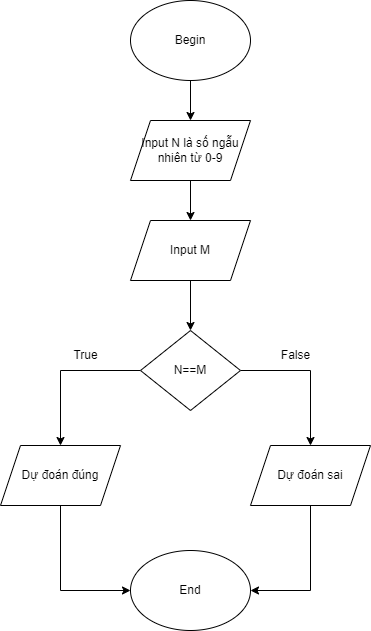

The diagram above was exported from draw.io. Its source (the exported page's mxGraphModel, read from the mxfile embedded in the PNG):
<mxGraphModel dx="1006" dy="505" grid="1" gridSize="10" guides="1" tooltips="1" connect="1" arrows="1" fold="1" page="1" pageScale="1" pageWidth="827" pageHeight="1169" math="0" shadow="0">
  <root>
    <mxCell id="WIyWlLk6GJQsqaUBKTNV-0" />
    <mxCell id="WIyWlLk6GJQsqaUBKTNV-1" parent="WIyWlLk6GJQsqaUBKTNV-0" />
    <mxCell id="MUWaOGwK0ElUH3Bz6KC1-8" value="" style="edgeStyle=orthogonalEdgeStyle;rounded=0;orthogonalLoop=1;jettySize=auto;html=1;" parent="WIyWlLk6GJQsqaUBKTNV-1" source="MUWaOGwK0ElUH3Bz6KC1-0" target="MUWaOGwK0ElUH3Bz6KC1-1" edge="1">
      <mxGeometry relative="1" as="geometry" />
    </mxCell>
    <mxCell id="MUWaOGwK0ElUH3Bz6KC1-0" value="Begin" style="ellipse;whiteSpace=wrap;html=1;" parent="WIyWlLk6GJQsqaUBKTNV-1" vertex="1">
      <mxGeometry x="180" y="80" width="120" height="80" as="geometry" />
    </mxCell>
    <mxCell id="MUWaOGwK0ElUH3Bz6KC1-7" value="" style="edgeStyle=orthogonalEdgeStyle;rounded=0;orthogonalLoop=1;jettySize=auto;html=1;" parent="WIyWlLk6GJQsqaUBKTNV-1" source="MUWaOGwK0ElUH3Bz6KC1-1" target="MUWaOGwK0ElUH3Bz6KC1-2" edge="1">
      <mxGeometry relative="1" as="geometry" />
    </mxCell>
    <mxCell id="MUWaOGwK0ElUH3Bz6KC1-1" value="Input N là số ngẫu nhiên từ 0-9" style="shape=parallelogram;perimeter=parallelogramPerimeter;whiteSpace=wrap;html=1;fixedSize=1;" parent="WIyWlLk6GJQsqaUBKTNV-1" vertex="1">
      <mxGeometry x="180" y="200" width="120" height="60" as="geometry" />
    </mxCell>
    <mxCell id="MUWaOGwK0ElUH3Bz6KC1-9" value="" style="edgeStyle=orthogonalEdgeStyle;rounded=0;orthogonalLoop=1;jettySize=auto;html=1;" parent="WIyWlLk6GJQsqaUBKTNV-1" source="MUWaOGwK0ElUH3Bz6KC1-2" target="MUWaOGwK0ElUH3Bz6KC1-3" edge="1">
      <mxGeometry relative="1" as="geometry" />
    </mxCell>
    <mxCell id="MUWaOGwK0ElUH3Bz6KC1-2" value="Input M" style="shape=parallelogram;perimeter=parallelogramPerimeter;whiteSpace=wrap;html=1;fixedSize=1;" parent="WIyWlLk6GJQsqaUBKTNV-1" vertex="1">
      <mxGeometry x="180" y="300" width="120" height="60" as="geometry" />
    </mxCell>
    <mxCell id="MUWaOGwK0ElUH3Bz6KC1-10" style="edgeStyle=orthogonalEdgeStyle;rounded=0;orthogonalLoop=1;jettySize=auto;html=1;entryX=0.5;entryY=0;entryDx=0;entryDy=0;" parent="WIyWlLk6GJQsqaUBKTNV-1" source="MUWaOGwK0ElUH3Bz6KC1-3" target="MUWaOGwK0ElUH3Bz6KC1-4" edge="1">
      <mxGeometry relative="1" as="geometry" />
    </mxCell>
    <mxCell id="MUWaOGwK0ElUH3Bz6KC1-13" style="edgeStyle=orthogonalEdgeStyle;rounded=0;orthogonalLoop=1;jettySize=auto;html=1;entryX=0.5;entryY=0;entryDx=0;entryDy=0;" parent="WIyWlLk6GJQsqaUBKTNV-1" source="MUWaOGwK0ElUH3Bz6KC1-3" target="MUWaOGwK0ElUH3Bz6KC1-5" edge="1">
      <mxGeometry relative="1" as="geometry" />
    </mxCell>
    <mxCell id="MUWaOGwK0ElUH3Bz6KC1-3" value="N==M" style="rhombus;whiteSpace=wrap;html=1;" parent="WIyWlLk6GJQsqaUBKTNV-1" vertex="1">
      <mxGeometry x="190" y="410" width="100" height="80" as="geometry" />
    </mxCell>
    <mxCell id="MUWaOGwK0ElUH3Bz6KC1-14" style="edgeStyle=orthogonalEdgeStyle;rounded=0;orthogonalLoop=1;jettySize=auto;html=1;exitX=0.5;exitY=1;exitDx=0;exitDy=0;entryX=0;entryY=0.5;entryDx=0;entryDy=0;" parent="WIyWlLk6GJQsqaUBKTNV-1" source="MUWaOGwK0ElUH3Bz6KC1-4" target="MUWaOGwK0ElUH3Bz6KC1-6" edge="1">
      <mxGeometry relative="1" as="geometry" />
    </mxCell>
    <mxCell id="MUWaOGwK0ElUH3Bz6KC1-4" value="Dự đoán đúng" style="shape=parallelogram;perimeter=parallelogramPerimeter;whiteSpace=wrap;html=1;fixedSize=1;" parent="WIyWlLk6GJQsqaUBKTNV-1" vertex="1">
      <mxGeometry x="50" y="525" width="120" height="60" as="geometry" />
    </mxCell>
    <mxCell id="MUWaOGwK0ElUH3Bz6KC1-15" style="edgeStyle=orthogonalEdgeStyle;rounded=0;orthogonalLoop=1;jettySize=auto;html=1;exitX=0.5;exitY=1;exitDx=0;exitDy=0;entryX=1;entryY=0.5;entryDx=0;entryDy=0;" parent="WIyWlLk6GJQsqaUBKTNV-1" source="MUWaOGwK0ElUH3Bz6KC1-5" target="MUWaOGwK0ElUH3Bz6KC1-6" edge="1">
      <mxGeometry relative="1" as="geometry" />
    </mxCell>
    <mxCell id="MUWaOGwK0ElUH3Bz6KC1-5" value="Dự đoán sai" style="shape=parallelogram;perimeter=parallelogramPerimeter;whiteSpace=wrap;html=1;fixedSize=1;" parent="WIyWlLk6GJQsqaUBKTNV-1" vertex="1">
      <mxGeometry x="300" y="525" width="120" height="60" as="geometry" />
    </mxCell>
    <mxCell id="MUWaOGwK0ElUH3Bz6KC1-6" value="End" style="ellipse;whiteSpace=wrap;html=1;" parent="WIyWlLk6GJQsqaUBKTNV-1" vertex="1">
      <mxGeometry x="180" y="630" width="120" height="80" as="geometry" />
    </mxCell>
    <mxCell id="MUWaOGwK0ElUH3Bz6KC1-16" value="False" style="text;html=1;align=center;verticalAlign=middle;resizable=0;points=[];autosize=1;strokeColor=none;fillColor=none;" parent="WIyWlLk6GJQsqaUBKTNV-1" vertex="1">
      <mxGeometry x="320" y="420" width="50" height="30" as="geometry" />
    </mxCell>
    <mxCell id="MUWaOGwK0ElUH3Bz6KC1-17" value="True" style="text;html=1;align=center;verticalAlign=middle;resizable=0;points=[];autosize=1;strokeColor=none;fillColor=none;" parent="WIyWlLk6GJQsqaUBKTNV-1" vertex="1">
      <mxGeometry x="110" y="420" width="50" height="30" as="geometry" />
    </mxCell>
  </root>
</mxGraphModel>